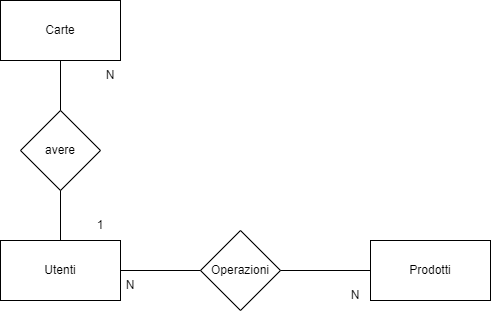

The diagram above was exported from draw.io. Its source (the exported page's mxGraphModel, read from the mxfile embedded in the PNG):
<mxGraphModel dx="1888" dy="1647" grid="1" gridSize="10" guides="1" tooltips="1" connect="1" arrows="1" fold="1" page="1" pageScale="1" pageWidth="850" pageHeight="1100" math="0" shadow="0" extFonts="Permanent Marker^https://fonts.googleapis.com/css?family=Permanent+Marker">
  <root>
    <mxCell id="0" />
    <mxCell id="1" parent="0" />
    <mxCell id="b8aa5RCHtgX4neuS4WzY-1" value="Utenti" style="rounded=0;whiteSpace=wrap;html=1;" vertex="1" parent="1">
      <mxGeometry x="-280" y="230" width="120" height="60" as="geometry" />
    </mxCell>
    <mxCell id="b8aa5RCHtgX4neuS4WzY-2" value="Prodotti" style="rounded=0;whiteSpace=wrap;html=1;" vertex="1" parent="1">
      <mxGeometry x="90" y="230" width="120" height="60" as="geometry" />
    </mxCell>
    <mxCell id="b8aa5RCHtgX4neuS4WzY-3" value="Operazioni" style="rhombus;whiteSpace=wrap;html=1;" vertex="1" parent="1">
      <mxGeometry x="-80" y="220" width="80" height="80" as="geometry" />
    </mxCell>
    <mxCell id="b8aa5RCHtgX4neuS4WzY-4" value="" style="endArrow=none;html=1;rounded=0;entryX=1;entryY=0.5;entryDx=0;entryDy=0;exitX=0;exitY=0.5;exitDx=0;exitDy=0;" edge="1" parent="1" source="b8aa5RCHtgX4neuS4WzY-2" target="b8aa5RCHtgX4neuS4WzY-3">
      <mxGeometry width="50" height="50" relative="1" as="geometry">
        <mxPoint x="50" y="310" as="sourcePoint" />
        <mxPoint x="100" y="260" as="targetPoint" />
      </mxGeometry>
    </mxCell>
    <mxCell id="b8aa5RCHtgX4neuS4WzY-5" value="" style="endArrow=none;html=1;rounded=0;exitX=0;exitY=0.5;exitDx=0;exitDy=0;" edge="1" parent="1" source="b8aa5RCHtgX4neuS4WzY-3">
      <mxGeometry width="50" height="50" relative="1" as="geometry">
        <mxPoint x="50" y="310" as="sourcePoint" />
        <mxPoint x="-160" y="260" as="targetPoint" />
      </mxGeometry>
    </mxCell>
    <mxCell id="b8aa5RCHtgX4neuS4WzY-6" value="N" style="text;html=1;strokeColor=none;fillColor=none;align=center;verticalAlign=middle;whiteSpace=wrap;rounded=0;" vertex="1" parent="1">
      <mxGeometry x="-180" y="260" width="60" height="30" as="geometry" />
    </mxCell>
    <mxCell id="b8aa5RCHtgX4neuS4WzY-7" value="N" style="text;html=1;strokeColor=none;fillColor=none;align=center;verticalAlign=middle;whiteSpace=wrap;rounded=0;" vertex="1" parent="1">
      <mxGeometry x="45" y="270" width="60" height="30" as="geometry" />
    </mxCell>
    <mxCell id="b8aa5RCHtgX4neuS4WzY-20" value="Carte" style="rounded=0;whiteSpace=wrap;html=1;" vertex="1" parent="1">
      <mxGeometry x="-280" y="-10" width="120" height="60" as="geometry" />
    </mxCell>
    <mxCell id="b8aa5RCHtgX4neuS4WzY-21" value="avere" style="rhombus;whiteSpace=wrap;html=1;" vertex="1" parent="1">
      <mxGeometry x="-260" y="100" width="80" height="80" as="geometry" />
    </mxCell>
    <mxCell id="b8aa5RCHtgX4neuS4WzY-22" value="" style="endArrow=none;html=1;rounded=0;entryX=0.5;entryY=1;entryDx=0;entryDy=0;exitX=0.5;exitY=0;exitDx=0;exitDy=0;" edge="1" parent="1" source="b8aa5RCHtgX4neuS4WzY-21" target="b8aa5RCHtgX4neuS4WzY-20">
      <mxGeometry width="50" height="50" relative="1" as="geometry">
        <mxPoint x="140" y="190" as="sourcePoint" />
        <mxPoint x="190" y="140" as="targetPoint" />
      </mxGeometry>
    </mxCell>
    <mxCell id="b8aa5RCHtgX4neuS4WzY-23" value="" style="endArrow=none;html=1;rounded=0;entryX=0.5;entryY=1;entryDx=0;entryDy=0;" edge="1" parent="1" source="b8aa5RCHtgX4neuS4WzY-1" target="b8aa5RCHtgX4neuS4WzY-21">
      <mxGeometry width="50" height="50" relative="1" as="geometry">
        <mxPoint x="140" y="190" as="sourcePoint" />
        <mxPoint x="190" y="140" as="targetPoint" />
      </mxGeometry>
    </mxCell>
    <mxCell id="b8aa5RCHtgX4neuS4WzY-27" value="N" style="text;html=1;strokeColor=none;fillColor=none;align=center;verticalAlign=middle;whiteSpace=wrap;rounded=0;" vertex="1" parent="1">
      <mxGeometry x="-200" y="50" width="60" height="30" as="geometry" />
    </mxCell>
    <mxCell id="b8aa5RCHtgX4neuS4WzY-28" value="1" style="text;html=1;strokeColor=none;fillColor=none;align=center;verticalAlign=middle;whiteSpace=wrap;rounded=0;" vertex="1" parent="1">
      <mxGeometry x="-210" y="200" width="60" height="30" as="geometry" />
    </mxCell>
  </root>
</mxGraphModel>